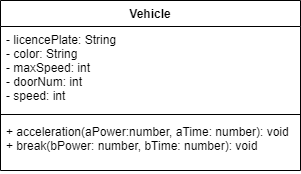

The diagram above was exported from draw.io. Its source (the exported page's mxGraphModel, read from the mxfile embedded in the PNG):
<mxGraphModel dx="1074" dy="692" grid="1" gridSize="10" guides="1" tooltips="1" connect="1" arrows="1" fold="1" page="1" pageScale="1" pageWidth="827" pageHeight="1169" math="0" shadow="0">
  <root>
    <mxCell id="0" />
    <mxCell id="1" parent="0" />
    <mxCell id="13" value="Vehicle" style="swimlane;fontStyle=1;align=center;verticalAlign=top;childLayout=stackLayout;horizontal=1;startSize=26;horizontalStack=0;resizeParent=1;resizeParentMax=0;resizeLast=0;collapsible=1;marginBottom=0;" parent="1" vertex="1">
      <mxGeometry x="220" y="230" width="300" height="170" as="geometry" />
    </mxCell>
    <mxCell id="14" value="- licencePlate: String&#10;- color: String&#10;- maxSpeed: int&#10;- doorNum: int&#10;- speed: int" style="text;strokeColor=none;fillColor=none;align=left;verticalAlign=top;spacingLeft=4;spacingRight=4;overflow=hidden;rotatable=0;points=[[0,0.5],[1,0.5]];portConstraint=eastwest;" parent="13" vertex="1">
      <mxGeometry y="26" width="300" height="84" as="geometry" />
    </mxCell>
    <mxCell id="15" value="" style="line;strokeWidth=1;fillColor=none;align=left;verticalAlign=middle;spacingTop=-1;spacingLeft=3;spacingRight=3;rotatable=0;labelPosition=right;points=[];portConstraint=eastwest;" parent="13" vertex="1">
      <mxGeometry y="110" width="300" height="8" as="geometry" />
    </mxCell>
    <mxCell id="16" value="+ acceleration(aPower:number, aTime: number): void&#10;+ break(bPower: number, bTime: number): void" style="text;strokeColor=none;fillColor=none;align=left;verticalAlign=top;spacingLeft=4;spacingRight=4;overflow=hidden;rotatable=0;points=[[0,0.5],[1,0.5]];portConstraint=eastwest;" parent="13" vertex="1">
      <mxGeometry y="118" width="300" height="52" as="geometry" />
    </mxCell>
  </root>
</mxGraphModel>